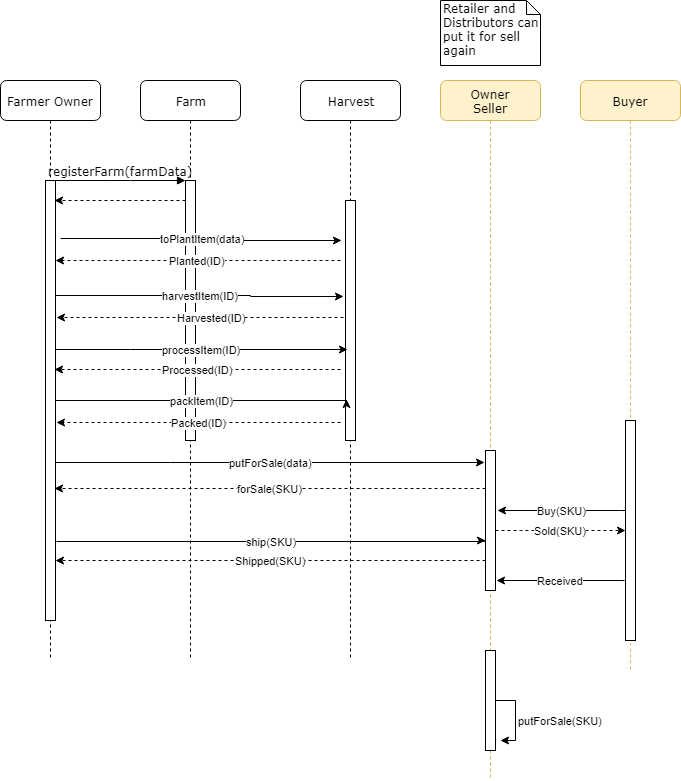

The diagram above was exported from draw.io. Its source (the exported page's mxGraphModel, read from the mxfile embedded in the PNG):
<mxGraphModel dx="1422" dy="715" grid="1" gridSize="10" guides="1" tooltips="1" connect="1" arrows="1" fold="1" page="1" pageScale="1" pageWidth="1100" pageHeight="850" background="#ffffff" math="0" shadow="0">
  <root>
    <mxCell id="0" />
    <mxCell id="1" parent="0" />
    <mxCell id="7baba1c4bc27f4b0-2" value="Farm" style="shape=umlLifeline;perimeter=lifelinePerimeter;whiteSpace=wrap;html=1;container=1;collapsible=0;recursiveResize=0;outlineConnect=0;rounded=1;shadow=0;comic=0;labelBackgroundColor=none;strokeColor=#000000;strokeWidth=1;fillColor=#FFFFFF;fontFamily=Verdana;fontSize=12;fontColor=#000000;align=center;" parent="1" vertex="1">
      <mxGeometry x="240" y="80" width="100" height="580" as="geometry" />
    </mxCell>
    <mxCell id="7baba1c4bc27f4b0-10" value="" style="html=1;points=[];perimeter=orthogonalPerimeter;rounded=0;shadow=0;comic=0;labelBackgroundColor=none;strokeColor=#000000;strokeWidth=1;fillColor=#FFFFFF;fontFamily=Verdana;fontSize=12;fontColor=#000000;align=center;" parent="7baba1c4bc27f4b0-2" vertex="1">
      <mxGeometry x="45" y="100" width="10" height="260" as="geometry" />
    </mxCell>
    <mxCell id="7baba1c4bc27f4b0-3" value="Harvest" style="shape=umlLifeline;perimeter=lifelinePerimeter;whiteSpace=wrap;html=1;container=1;collapsible=0;recursiveResize=0;outlineConnect=0;rounded=1;shadow=0;comic=0;labelBackgroundColor=none;strokeColor=#000000;strokeWidth=1;fillColor=#FFFFFF;fontFamily=Verdana;fontSize=12;fontColor=#000000;align=center;" parent="1" vertex="1">
      <mxGeometry x="400" y="80" width="100" height="580" as="geometry" />
    </mxCell>
    <mxCell id="7baba1c4bc27f4b0-13" value="" style="html=1;points=[];perimeter=orthogonalPerimeter;rounded=0;shadow=0;comic=0;labelBackgroundColor=none;strokeColor=#000000;strokeWidth=1;fillColor=#FFFFFF;fontFamily=Verdana;fontSize=12;fontColor=#000000;align=center;" parent="7baba1c4bc27f4b0-3" vertex="1">
      <mxGeometry x="45" y="120" width="10" height="240" as="geometry" />
    </mxCell>
    <mxCell id="7baba1c4bc27f4b0-4" value="Owner&lt;br&gt;Seller" style="shape=umlLifeline;perimeter=lifelinePerimeter;whiteSpace=wrap;html=1;container=1;collapsible=0;recursiveResize=0;outlineConnect=0;rounded=1;shadow=0;comic=0;labelBackgroundColor=none;strokeColor=#d6b656;strokeWidth=1;fillColor=#fff2cc;fontFamily=Verdana;fontSize=12;align=center;" parent="1" vertex="1">
      <mxGeometry x="540" y="80" width="100" height="700" as="geometry" />
    </mxCell>
    <mxCell id="VN_cpIxNB7KSz0M8dfr1-37" value="" style="html=1;points=[];perimeter=orthogonalPerimeter;rounded=0;shadow=0;comic=0;labelBackgroundColor=none;strokeColor=#000000;strokeWidth=1;fillColor=#FFFFFF;fontFamily=Verdana;fontSize=12;fontColor=#000000;align=center;" vertex="1" parent="7baba1c4bc27f4b0-4">
      <mxGeometry x="45" y="570" width="10" height="100" as="geometry" />
    </mxCell>
    <mxCell id="7baba1c4bc27f4b0-5" value="Buyer" style="shape=umlLifeline;perimeter=lifelinePerimeter;whiteSpace=wrap;html=1;container=1;collapsible=0;recursiveResize=0;outlineConnect=0;rounded=1;shadow=0;comic=0;labelBackgroundColor=none;strokeColor=#d6b656;strokeWidth=1;fillColor=#fff2cc;fontFamily=Verdana;fontSize=12;align=center;" parent="1" vertex="1">
      <mxGeometry x="680" y="80" width="100" height="590" as="geometry" />
    </mxCell>
    <mxCell id="7baba1c4bc27f4b0-19" value="" style="html=1;points=[];perimeter=orthogonalPerimeter;rounded=0;shadow=0;comic=0;labelBackgroundColor=none;strokeColor=#000000;strokeWidth=1;fillColor=#FFFFFF;fontFamily=Verdana;fontSize=12;fontColor=#000000;align=center;" parent="7baba1c4bc27f4b0-5" vertex="1">
      <mxGeometry x="45" y="340" width="10" height="220" as="geometry" />
    </mxCell>
    <mxCell id="7baba1c4bc27f4b0-8" value="Farmer Owner" style="shape=umlLifeline;perimeter=lifelinePerimeter;whiteSpace=wrap;html=1;container=1;collapsible=0;recursiveResize=0;outlineConnect=0;rounded=1;shadow=0;comic=0;labelBackgroundColor=none;strokeColor=#000000;strokeWidth=1;fillColor=#FFFFFF;fontFamily=Verdana;fontSize=12;fontColor=#000000;align=center;" parent="1" vertex="1">
      <mxGeometry x="100" y="80" width="100" height="580" as="geometry" />
    </mxCell>
    <mxCell id="7baba1c4bc27f4b0-9" value="" style="html=1;points=[];perimeter=orthogonalPerimeter;rounded=0;shadow=0;comic=0;labelBackgroundColor=none;strokeColor=#000000;strokeWidth=1;fillColor=#FFFFFF;fontFamily=Verdana;fontSize=12;fontColor=#000000;align=center;" parent="7baba1c4bc27f4b0-8" vertex="1">
      <mxGeometry x="45" y="100" width="10" height="440" as="geometry" />
    </mxCell>
    <mxCell id="VN_cpIxNB7KSz0M8dfr1-25" value="Sold(SKU)" style="edgeStyle=orthogonalEdgeStyle;rounded=0;orthogonalLoop=1;jettySize=auto;html=1;dashed=1;" edge="1" parent="1" source="7baba1c4bc27f4b0-16" target="7baba1c4bc27f4b0-19">
      <mxGeometry relative="1" as="geometry">
        <Array as="points">
          <mxPoint x="620" y="530" />
          <mxPoint x="620" y="530" />
        </Array>
      </mxGeometry>
    </mxCell>
    <mxCell id="VN_cpIxNB7KSz0M8dfr1-36" value="forSale(SKU)" style="edgeStyle=orthogonalEdgeStyle;rounded=0;orthogonalLoop=1;jettySize=auto;html=1;entryX=0.9;entryY=0.7;entryDx=0;entryDy=0;entryPerimeter=0;dashed=1;" edge="1" parent="1" source="7baba1c4bc27f4b0-16" target="7baba1c4bc27f4b0-9">
      <mxGeometry relative="1" as="geometry">
        <Array as="points">
          <mxPoint x="480" y="488" />
          <mxPoint x="480" y="488" />
        </Array>
      </mxGeometry>
    </mxCell>
    <mxCell id="7baba1c4bc27f4b0-16" value="" style="html=1;points=[];perimeter=orthogonalPerimeter;rounded=0;shadow=0;comic=0;labelBackgroundColor=none;strokeColor=#000000;strokeWidth=1;fillColor=#FFFFFF;fontFamily=Verdana;fontSize=12;fontColor=#000000;align=center;" parent="1" vertex="1">
      <mxGeometry x="585" y="450" width="10" height="140" as="geometry" />
    </mxCell>
    <mxCell id="7baba1c4bc27f4b0-11" value="registerFarm(farmData)" style="html=1;verticalAlign=bottom;endArrow=block;entryX=0;entryY=0;labelBackgroundColor=none;fontFamily=Verdana;fontSize=12;edgeStyle=elbowEdgeStyle;elbow=vertical;" parent="1" source="7baba1c4bc27f4b0-9" target="7baba1c4bc27f4b0-10" edge="1">
      <mxGeometry relative="1" as="geometry">
        <mxPoint x="220" y="190" as="sourcePoint" />
      </mxGeometry>
    </mxCell>
    <mxCell id="7baba1c4bc27f4b0-43" value="Retailer and Distributors can put it for sell again" style="shape=note;whiteSpace=wrap;html=1;size=14;verticalAlign=top;align=left;spacingTop=-6;rounded=0;shadow=0;comic=0;labelBackgroundColor=none;strokeColor=#000000;strokeWidth=1;fillColor=#FFFFFF;fontFamily=Verdana;fontSize=12;fontColor=#000000;" parent="1" vertex="1">
      <mxGeometry x="540" width="100" height="65" as="geometry" />
    </mxCell>
    <mxCell id="VN_cpIxNB7KSz0M8dfr1-2" value="" style="edgeStyle=orthogonalEdgeStyle;rounded=0;orthogonalLoop=1;jettySize=auto;html=1;dashed=1;" edge="1" parent="1" source="7baba1c4bc27f4b0-10">
      <mxGeometry relative="1" as="geometry">
        <mxPoint x="154" y="200" as="targetPoint" />
        <Array as="points">
          <mxPoint x="154" y="200" />
        </Array>
      </mxGeometry>
    </mxCell>
    <mxCell id="VN_cpIxNB7KSz0M8dfr1-3" value="toPlantItem(data)" style="edgeStyle=orthogonalEdgeStyle;rounded=0;orthogonalLoop=1;jettySize=auto;html=1;entryX=-0.4;entryY=0.167;entryDx=0;entryDy=0;entryPerimeter=0;" edge="1" parent="1" target="7baba1c4bc27f4b0-13">
      <mxGeometry relative="1" as="geometry">
        <mxPoint x="160" y="238" as="sourcePoint" />
        <Array as="points" />
      </mxGeometry>
    </mxCell>
    <mxCell id="VN_cpIxNB7KSz0M8dfr1-4" value="Planted(ID)" style="edgeStyle=orthogonalEdgeStyle;rounded=0;orthogonalLoop=1;jettySize=auto;html=1;dashed=1;" edge="1" parent="1">
      <mxGeometry relative="1" as="geometry">
        <mxPoint x="440" y="260" as="sourcePoint" />
        <mxPoint x="155" y="260" as="targetPoint" />
        <Array as="points">
          <mxPoint x="155" y="260" />
        </Array>
      </mxGeometry>
    </mxCell>
    <mxCell id="VN_cpIxNB7KSz0M8dfr1-9" value="harvestItem(ID)" style="edgeStyle=orthogonalEdgeStyle;rounded=0;orthogonalLoop=1;jettySize=auto;html=1;" edge="1" parent="1">
      <mxGeometry relative="1" as="geometry">
        <mxPoint x="155" y="295" as="sourcePoint" />
        <mxPoint x="443" y="296" as="targetPoint" />
        <Array as="points">
          <mxPoint x="350" y="295" />
          <mxPoint x="350" y="296" />
        </Array>
      </mxGeometry>
    </mxCell>
    <mxCell id="VN_cpIxNB7KSz0M8dfr1-10" value="Harvested(ID)" style="edgeStyle=orthogonalEdgeStyle;rounded=0;orthogonalLoop=1;jettySize=auto;html=1;dashed=1;exitX=0;exitY=0.58;exitDx=0;exitDy=0;exitPerimeter=0;" edge="1" parent="1" source="7baba1c4bc27f4b0-13">
      <mxGeometry relative="1" as="geometry">
        <mxPoint x="287" y="317" as="sourcePoint" />
        <mxPoint x="156" y="317" as="targetPoint" />
        <Array as="points">
          <mxPoint x="445" y="317" />
        </Array>
      </mxGeometry>
    </mxCell>
    <mxCell id="VN_cpIxNB7KSz0M8dfr1-15" value="Processed(ID)" style="edgeStyle=orthogonalEdgeStyle;rounded=0;orthogonalLoop=1;jettySize=auto;html=1;dashed=1;" edge="1" parent="1">
      <mxGeometry relative="1" as="geometry">
        <mxPoint x="440" y="369" as="sourcePoint" />
        <mxPoint x="154" y="369" as="targetPoint" />
        <Array as="points">
          <mxPoint x="154" y="369" />
        </Array>
      </mxGeometry>
    </mxCell>
    <mxCell id="VN_cpIxNB7KSz0M8dfr1-16" value="packItem(ID)" style="edgeStyle=orthogonalEdgeStyle;rounded=0;orthogonalLoop=1;jettySize=auto;html=1;" edge="1" parent="1">
      <mxGeometry relative="1" as="geometry">
        <mxPoint x="155" y="400" as="sourcePoint" />
        <mxPoint x="446" y="399" as="targetPoint" />
        <Array as="points">
          <mxPoint x="446" y="400" />
        </Array>
      </mxGeometry>
    </mxCell>
    <mxCell id="VN_cpIxNB7KSz0M8dfr1-17" value="Packed(ID)" style="edgeStyle=orthogonalEdgeStyle;rounded=0;orthogonalLoop=1;jettySize=auto;html=1;dashed=1;" edge="1" parent="1">
      <mxGeometry relative="1" as="geometry">
        <mxPoint x="440" y="422" as="sourcePoint" />
        <mxPoint x="156" y="422" as="targetPoint" />
        <Array as="points">
          <mxPoint x="156" y="422" />
        </Array>
      </mxGeometry>
    </mxCell>
    <mxCell id="VN_cpIxNB7KSz0M8dfr1-18" value="processItem(ID)" style="edgeStyle=orthogonalEdgeStyle;rounded=0;orthogonalLoop=1;jettySize=auto;html=1;entryX=0.2;entryY=0.621;entryDx=0;entryDy=0;entryPerimeter=0;" edge="1" parent="1" source="7baba1c4bc27f4b0-9" target="7baba1c4bc27f4b0-13">
      <mxGeometry relative="1" as="geometry">
        <Array as="points">
          <mxPoint x="230" y="349" />
          <mxPoint x="230" y="349" />
        </Array>
      </mxGeometry>
    </mxCell>
    <mxCell id="VN_cpIxNB7KSz0M8dfr1-20" value="ship(SKU)" style="edgeStyle=orthogonalEdgeStyle;rounded=0;orthogonalLoop=1;jettySize=auto;html=1;entryX=-0.1;entryY=0.7;entryDx=0;entryDy=0;entryPerimeter=0;" edge="1" parent="1">
      <mxGeometry relative="1" as="geometry">
        <mxPoint x="156" y="541" as="sourcePoint" />
        <mxPoint x="585" y="540" as="targetPoint" />
        <Array as="points">
          <mxPoint x="584" y="541" />
          <mxPoint x="584" y="540" />
        </Array>
      </mxGeometry>
    </mxCell>
    <mxCell id="VN_cpIxNB7KSz0M8dfr1-23" value="Shipped(SKU)" style="edgeStyle=orthogonalEdgeStyle;rounded=0;orthogonalLoop=1;jettySize=auto;html=1;entryX=1;entryY=0.745;entryDx=0;entryDy=0;entryPerimeter=0;dashed=1;" edge="1" parent="1">
      <mxGeometry relative="1" as="geometry">
        <mxPoint x="585" y="560" as="sourcePoint" />
        <mxPoint x="155" y="560" as="targetPoint" />
        <Array as="points">
          <mxPoint x="570" y="560" />
          <mxPoint x="570" y="560" />
        </Array>
      </mxGeometry>
    </mxCell>
    <mxCell id="VN_cpIxNB7KSz0M8dfr1-27" value="Received" style="edgeStyle=orthogonalEdgeStyle;rounded=0;orthogonalLoop=1;jettySize=auto;html=1;entryX=1.2;entryY=0.797;entryDx=0;entryDy=0;entryPerimeter=0;" edge="1" parent="1">
      <mxGeometry relative="1" as="geometry">
        <mxPoint x="724" y="580" as="sourcePoint" />
        <mxPoint x="596" y="580" as="targetPoint" />
        <Array as="points">
          <mxPoint x="719" y="580" />
          <mxPoint x="719" y="580" />
        </Array>
      </mxGeometry>
    </mxCell>
    <mxCell id="VN_cpIxNB7KSz0M8dfr1-34" value="Buy(SKU)" style="edgeStyle=orthogonalEdgeStyle;rounded=0;orthogonalLoop=1;jettySize=auto;html=1;entryX=1.2;entryY=0.797;entryDx=0;entryDy=0;entryPerimeter=0;" edge="1" parent="1">
      <mxGeometry relative="1" as="geometry">
        <mxPoint x="725" y="510" as="sourcePoint" />
        <mxPoint x="597" y="510" as="targetPoint" />
        <Array as="points">
          <mxPoint x="720" y="510" />
          <mxPoint x="720" y="510" />
        </Array>
      </mxGeometry>
    </mxCell>
    <mxCell id="VN_cpIxNB7KSz0M8dfr1-35" value="putForSale(data)" style="edgeStyle=orthogonalEdgeStyle;rounded=0;orthogonalLoop=1;jettySize=auto;html=1;entryX=-0.1;entryY=0.086;entryDx=0;entryDy=0;entryPerimeter=0;" edge="1" parent="1" source="7baba1c4bc27f4b0-9" target="7baba1c4bc27f4b0-16">
      <mxGeometry relative="1" as="geometry">
        <Array as="points">
          <mxPoint x="270" y="462" />
          <mxPoint x="270" y="462" />
        </Array>
      </mxGeometry>
    </mxCell>
    <mxCell id="VN_cpIxNB7KSz0M8dfr1-38" value="putForSale(SKU)" style="edgeStyle=orthogonalEdgeStyle;rounded=0;orthogonalLoop=1;jettySize=auto;html=1;" edge="1" parent="1" source="VN_cpIxNB7KSz0M8dfr1-37">
      <mxGeometry x="0.6" y="-49" relative="1" as="geometry">
        <mxPoint x="600" y="740" as="targetPoint" />
        <mxPoint x="45" y="29" as="offset" />
      </mxGeometry>
    </mxCell>
  </root>
</mxGraphModel>